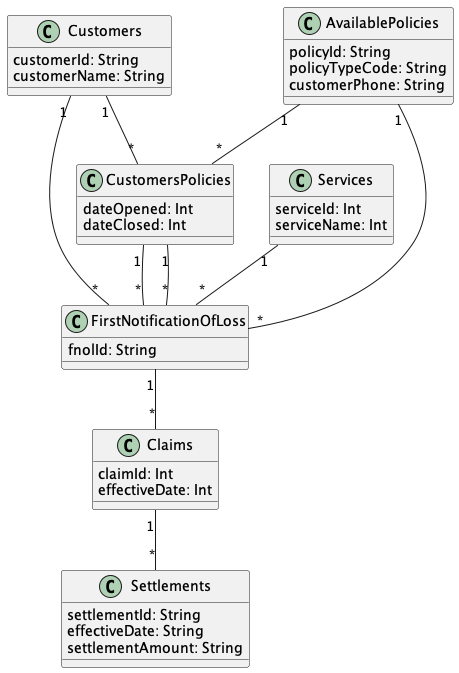

The diagram above was rendered by PlantUML. Its source (embedded in the PNG):
@startuml "InsuranceFnol"


class Customers{
  customerId: String
  customerName: String
}

class Services{
  serviceId: Int
  serviceName: Int
}

class AvailablePolicies{
  policyId: String
  policyTypeCode: String
  customerPhone: String
}

class CustomersPolicies{
  dateOpened: Int
  dateClosed: Int
}

class FirstNotificationOfLoss{
  fnolId: String
}

class Claims{
  claimId: Int
  effectiveDate: Int
}

class Settlements{
  settlementId: String
  effectiveDate: String
  settlementAmount: String
}



Customers "1" -- "*" CustomersPolicies

Customers "1" -- "*" FirstNotificationOfLoss

Services "1" -- "*" FirstNotificationOfLoss

AvailablePolicies "1" -- "*" FirstNotificationOfLoss

AvailablePolicies "1" -- "*" CustomersPolicies

CustomersPolicies "1" -- "*" FirstNotificationOfLoss

CustomersPolicies "1" -- "*" FirstNotificationOfLoss

FirstNotificationOfLoss "1" -- "*" Claims

Claims "1" -- "*" Settlements


@enduml